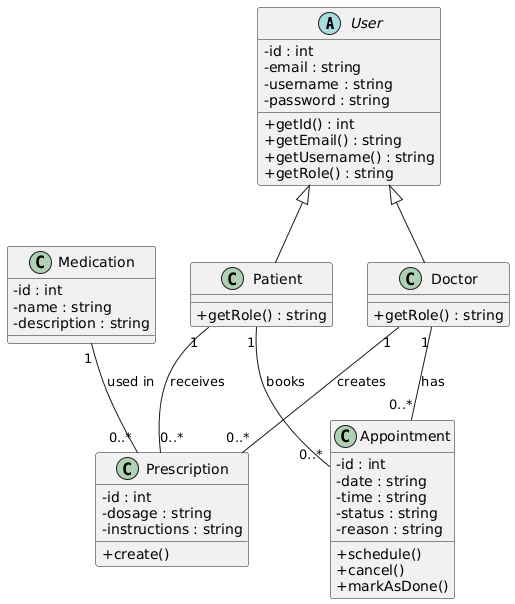

The diagram above was rendered by PlantUML. Its source (embedded in the PNG):
@startuml
skinparam classAttributeIconSize 0

' =========================
' ====== MODELS ==========
' =========================

abstract class User {
  - id : int
  - email : string
  - username : string
  - password : string
  + getId() : int
  + getEmail() : string
  + getUsername() : string
  + getRole() : string
}

class Doctor {
  + getRole() : string
}

class Patient {
  + getRole() : string
}

User <|-- Doctor
User <|-- Patient


Doctor "1" -- "0..*" Appointment : has
Patient "1" -- "0..*" Appointment : books

Doctor "1" -- "0..*" Prescription : creates
Patient "1" -- "0..*" Prescription : receives
Medication "1" -- "0..*" Prescription : used in
class Appointment {
  - id : int
  - date : string
  - time : string
  - status : string
  - reason : string
  + schedule()
  + cancel()
  + markAsDone()
}

class Prescription {
  - id : int
  - dosage : string
  - instructions : string
  + create()
}

class Medication {
  - id : int
  - name : string
  - description : string
}
@enduml